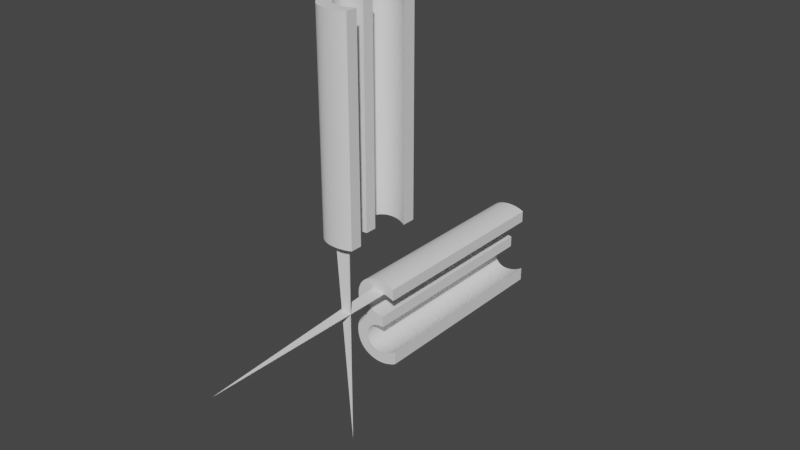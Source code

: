 # Source: stage3.blend  (saved by Blender 3.3.6; exported with 4.5.12 LTS)
import bpy
from mathutils import Matrix  # noqa: F401  (used for matrix-valued properties, if any)

bpy.ops.wm.read_factory_settings(use_empty=True)
scene = bpy.context.scene
scene.name = 'Scene'

# ---- collections
col_collection = bpy.data.collections.new('Collection'); scene.collection.children.link(col_collection)

# ---- materials (node trees are filled in below, after node groups)
mat_mud = bpy.data.materials.new('Mud')
mat_mud.alpha_threshold = 0.0
mat_mud.use_transparent_shadow = False
mat_mud.roughness = 0.5
mat_mud.line_color = (0.0, 0.0, 0.0, 1.0)
mat_dark_mud = bpy.data.materials.new('Dark Mud')
mat_dark_mud.use_transparent_shadow = False
mat_stone = bpy.data.materials.new('Stone')
mat_stone.use_transparent_shadow = False

# ---- material node trees
mat_mud.use_nodes = True; mat_mud.node_tree.nodes.clear()
_N = mat_mud.node_tree.nodes; _L = mat_mud.node_tree.links
n0 = _N.new('ShaderNodeOutputMaterial'); n0.name = 'Material Output'; n0.location = (300, 300)
n1 = _N.new('ShaderNodeBsdfPrincipled'); n1.name = 'Principled BSDF'; n1.location = (10, 300)
n1.distribution = 'GGX'
n1.subsurface_method = 'RANDOM_WALK_SKIN'
n1.inputs[0].default_value = (0.2957, 0.141, 0.03318, 1.0)
n1.inputs[3].default_value = 1.45
n1.inputs[27].default_value = (0.0, 0.0, 0.0, 1.0)
n1.inputs[28].default_value = 1.0
_L.new(n1.outputs[0], n0.inputs[0])
n0.is_active_output = True
mat_dark_mud.use_nodes = True; mat_dark_mud.node_tree.nodes.clear()
_N = mat_dark_mud.node_tree.nodes; _L = mat_dark_mud.node_tree.links
n0 = _N.new('ShaderNodeBsdfPrincipled'); n0.name = 'Principled BSDF'; n0.location = (10, 300)
n0.distribution = 'GGX'
n0.subsurface_method = 'RANDOM_WALK_SKIN'
n0.inputs[0].default_value = (0.1107, 0.05845, 0.008768, 1.0)
n0.inputs[3].default_value = 1.45
n0.inputs[27].default_value = (0.0, 0.0, 0.0, 1.0)
n0.inputs[28].default_value = 1.0
n1 = _N.new('ShaderNodeOutputMaterial'); n1.name = 'Material Output'; n1.location = (300, 300)
_L.new(n0.outputs[0], n1.inputs[0])
n1.is_active_output = True
mat_stone.use_nodes = True; mat_stone.node_tree.nodes.clear()
_N = mat_stone.node_tree.nodes; _L = mat_stone.node_tree.links
n0 = _N.new('ShaderNodeBsdfPrincipled'); n0.name = 'Principled BSDF'; n0.location = (10, 300)
n0.distribution = 'GGX'
n0.subsurface_method = 'RANDOM_WALK_SKIN'
n0.inputs[0].default_value = (0.1473, 0.1473, 0.1473, 1.0)
n0.inputs[3].default_value = 1.45
n0.inputs[27].default_value = (0.0, 0.0, 0.0, 1.0)
n0.inputs[28].default_value = 1.0
n1 = _N.new('ShaderNodeOutputMaterial'); n1.name = 'Material Output'; n1.location = (300, 300)
_L.new(n0.outputs[0], n1.inputs[0])
n1.is_active_output = True

# ---- world
world_world = bpy.data.worlds.new('World'); scene.world = world_world
world_world.use_nodes = True; world_world.node_tree.nodes.clear()
_N = world_world.node_tree.nodes; _L = world_world.node_tree.links
n0 = _N.new('ShaderNodeOutputWorld'); n0.name = 'World Output'; n0.location = (300, 300)
n1 = _N.new('ShaderNodeBackground'); n1.name = 'Background'; n1.location = (10, 300)
n1.inputs[0].default_value = (0.05088, 0.05088, 0.05088, 1.0)
_L.new(n1.outputs[0], n0.inputs[0])
n0.is_active_output = True
world_world.color = (0.05088, 0.05088, 0.05088)
world_world.use_sun_shadow = False
world_world.sun_shadow_jitter_overblur = 0.0

# ---- meshes
me_cube = bpy.data.meshes.new('Cube')
me_cube.from_pydata([(1.0, 1.0, 1.0), (0.9992, 0.999, -0.9999), (1.0, -1.0, 1.0), (1.002, -1.003, -1.002), (-1.0, 1.0, 1.0), (-1.0, 0.9997, -0.9999), (-1.0, -1.0, 1.0), (-0.9982, -0.9969, -1.0), (-0.9951, 0.008608, -1.0), (-0.00611, 0.9906, -0.9968), (0.0005188, -0.999, -1.0), (1.021, -0.001502, -1.062), (-0.02936, -0.03429, -0.991), (-0.987, -0.4778, -1.0), (-0.5019, 0.9935, -0.9905), (0.4999, -1.0, -1.0), (1.0, 0.4978, -1.002), (-0.9904, 0.5001, -0.9882), (0.4964, 0.9956, -0.9994), (-0.4972, -0.9954, -1.0), (0.9372, -0.4995, -1.031), (0.0005197, -0.498, -0.9876), (-0.1053, 0.3745, -0.9181), (-0.4925, 0.01502, -0.9871), (0.4871, -0.01413, -0.9935), (0.4768, 0.4721, -0.9571), (-0.5069, 0.4929, -0.9445), (-0.4517, -0.4176, -0.9941), (0.4949, -0.5012, -1.005), (-0.9944, -0.7405, -1.0), (-0.7506, 1.001, -1.001), (0.7499, -1.0, -1.0), (0.9987, 0.7484, -0.9998), (-1.021, 0.253, -1.033), (0.2442, 0.9852, -0.9938), (-0.2485, -0.9755, -1.005), (0.9972, -0.2523, -1.051), (0.007717, -0.7512, -1.086), (-0.122, 0.1032, -0.964), (-0.7388, 0.01844, -1.046), (0.2211, -0.03391, -0.9891), (-0.9874, -0.2284, -1.0), (-0.2539, 0.989, -0.9961), (0.2501, -0.9998, -1.0), (1.048, 0.2485, -1.028), (-0.996, 0.7499, -0.9953), (0.7482, 0.9979, -0.9997), (-0.7465, -1.02, -1.029), (1.02, -0.7539, -1.057), (-0.005246, -0.2544, -1.016), (-0.02627, 0.7184, -1.01), (-0.2582, -0.006994, -0.9977), (0.7454, -0.00405, -1.031), (0.4749, 0.2201, -0.9824), (0.4897, 0.7376, -0.9982), (0.1605, 0.3916, -0.9305), (0.7428, 0.4936, -1.037), (-0.5046, 0.2459, -0.9788), (-0.5047, 0.7476, -0.9721), (-0.7472, 0.5, -1.017), (-0.2791, 0.4661, -0.9419), (-0.4848, -0.7302, -1.034), (-0.4525, -0.1704, -1.005), (-0.6952, -0.4076, -1.032), (-0.2397, -0.4824, -0.982), (0.5034, -0.7514, -1.052), (0.4003, -0.3405, -0.9751), (0.2487, -0.5012, -0.9998), (0.7224, -0.4992, -1.023), (0.7391, -0.2522, -1.015), (0.2409, -0.2588, -0.9958), (0.2525, -0.7519, -1.054), (-0.2424, -0.2353, -0.9856), (-0.6984, -0.1622, -1.012), (-0.7379, -0.7282, -1.035), (-0.2631, 0.7372, -0.9832), (-0.7504, 0.7473, -1.018), (-0.7469, 0.2549, -1.046), (0.7467, 0.7474, -1.063), (0.2264, 0.7212, -1.003), (0.1457, 0.1245, -0.9681), (0.7427, 0.2446, -1.035), (-0.2796, 0.2153, -0.9896), (-0.2475, -0.7426, -1.096), (0.7495, -0.7533, -1.075), (-0.9998, -0.9997, 5.389e-06), (1.0, -1.0, 1.222e-05), (-8.115e-06, -1.0, 1.0), (0.8749, -1.0, -1.0), (-0.124, -0.9995, -1.001), (0.3749, -0.9796, -1.0), (-0.6212, -1.002, -1.007), (0.6249, -1.0, -1.0), (-0.3731, -1.0, -1.003), (0.1252, -1.016, -1.0), (-0.8729, -1.006, -1.015), (-1.0, -0.9999, 0.5), (0.9999, -1.0, -0.5), (-0.5, -1.0, 1.0), (0.9383, -1.001, -1.001), (-0.06179, -0.9987, -1.0), (0.4374, -1.0, -1.0), (-0.5593, -0.9964, -1.002), (0.6874, -1.0, -1.0), (-0.3109, -1.002, -1.005), (0.1876, -0.9996, -1.0), (-0.8104, -1.024, -1.042), (-0.9992, -0.9986, -0.5), (1.0, -1.0, 0.5), (0.5, -1.0, 1.0), (0.8124, -1.0, -1.0), (-0.1862, -1.002, -1.003), (0.3125, -0.9999, -1.0), (-0.6834, -1.011, -1.015), (0.5624, -1.0, -1.0), (-0.4351, -0.9969, -1.001), (0.06286, -0.9992, -1.0), (-0.9354, -0.9975, -1.002), (-0.8755, 0.9994, -0.9999), (0.9998, 0.9997, 4.042e-05), (-1.0, 0.9999, 2.623e-05), (-3.818e-05, 1.0, 1.0), (0.1188, 0.9838, -0.9901), (-0.3774, 0.9855, -0.9881), (0.6224, 0.9969, -0.9995), (-0.6239, 1.019, -1.02), (0.3702, 0.994, -0.9986), (-0.1302, 0.9938, -0.9989), (0.8738, 0.9986, -0.9998)], [], [(0, 121, 4, 6, 98, 87, 109, 2), (3, 97, 86, 108, 2, 109, 87, 98, 6, 96, 85, 107, 7, 117, 95, 106, 47, 113, 91, 102, 19, 115, 93, 104, 35, 111, 89, 100, 10, 116, 94, 105, 43, 112, 90, 101, 15, 114, 92, 103, 31, 110, 88, 99), (7, 107, 85, 96, 6, 4, 120, 5, 45, 17, 33, 8, 41, 13, 29), (84, 48, 3, 99, 88, 110, 31), (1, 119, 0, 2, 108, 86, 97, 3, 48, 20, 36, 11, 44, 16, 32), (5, 120, 4, 121, 0, 119, 1, 128, 46, 124, 18, 126, 34, 122, 9, 127, 42, 123, 14, 125, 30, 118), (83, 37, 10, 100, 89, 111, 35), (82, 38, 12, 51), (81, 44, 11, 52), (80, 53, 24, 40), (79, 54, 25, 55), (78, 32, 16, 56), (77, 57, 23, 39), (76, 58, 26, 59), (75, 50, 22, 60), (74, 61, 19, 102, 91, 113, 47), (73, 62, 27, 63), (72, 49, 21, 64), (71, 65, 15, 101, 90, 112, 43), (70, 66, 28, 67), (69, 36, 20, 68), (66, 69, 68, 28), (24, 52, 69, 66), (52, 11, 36, 69), (49, 70, 67, 21), (12, 40, 70, 49), (40, 24, 66, 70), (37, 71, 43, 105, 94, 116, 10), (21, 67, 71, 37), (67, 28, 65, 71), (62, 72, 64, 27), (23, 51, 72, 62), (51, 12, 49, 72), (41, 73, 63, 13), (8, 39, 73, 41), (39, 23, 62, 73), (29, 74, 47, 106, 95, 117, 7), (13, 63, 74, 29), (63, 27, 61, 74), (58, 75, 60, 26), (14, 123, 42, 75, 58), (42, 127, 9, 50, 75), (45, 76, 59, 17), (5, 118, 30, 76, 45), (30, 125, 14, 58, 76), (33, 77, 39, 8), (17, 59, 77, 33), (59, 26, 57, 77), (54, 78, 56, 25), (18, 124, 46, 78, 54), (46, 128, 1, 32, 78), (50, 79, 55, 22), (9, 122, 34, 79, 50), (34, 126, 18, 54, 79), (38, 80, 40, 12), (22, 55, 80, 38), (55, 25, 53, 80), (53, 81, 52, 24), (25, 56, 81, 53), (56, 16, 44, 81), (57, 82, 51, 23), (26, 60, 82, 57), (60, 22, 38, 82), (61, 83, 35, 104, 93, 115, 19), (27, 64, 83, 61), (64, 21, 37, 83), (65, 84, 31, 103, 92, 114, 15), (28, 68, 84, 65), (68, 20, 48, 84)])
me_cube.polygons.foreach_set('material_index', [0, 0, 0, 0, 0, 0, 1, 1, 0, 0, 1, 0, 0, 0, 1, 1, 1, 0, 0, 1, 0, 1, 0, 1, 0, 1, 0, 1, 0, 1, 0, 0, 1, 1, 0, 0, 0, 0, 1, 0, 1, 1, 1, 0, 1, 1, 0, 1, 0, 1, 0, 0, 1, 0, 0, 0, 0, 1, 1, 0, 0, 0, 0, 0, 1, 0, 0, 0, 1])
_uv = me_cube.uv_layers.new(name='UVMap')
_uv.uv.foreach_set('vector', [0.625, 0.5, 0.75, 0.5, 0.875, 0.5, 0.875, 0.75, 0.8125, 0.75, 0.75, 0.75, 0.6875, 0.75, 0.625, 0.75, 0.375, 0.75, 0.4375, 0.75, 0.5, 0.75, 0.5625, 0.75, 0.625, 0.75, 0.625, 0.8125, 0.625, 0.875, 0.625, 0.9375, 0.625, 1.0, 0.5625, 1.0, 0.5, 1.0, 0.4375, 1.0, 0.375, 1.0, 0.375, 0.9922, 0.375, 0.9844, 0.375, 0.9766, 0.375, 0.9688, 0.375, 0.9609, 0.375, 0.9531, 0.375, 0.9453, 0.375, 0.9375, 0.375, 0.9297, 0.375, 0.9219, 0.375, 0.9141, 0.375, 0.9062, 0.375, 0.8984, 0.375, 0.8906, 0.375, 0.8828, 0.375, 0.875, 0.375, 0.8672, 0.375, 0.8594, 0.375, 0.8516, 0.375, 0.8438, 0.375, 0.8359, 0.375, 0.8281, 0.375, 0.8203, 0.375, 0.8125, 0.375, 0.8047, 0.375, 0.7969, 0.375, 0.7891, 0.375, 0.7812, 0.375, 0.7734, 0.375, 0.7656, 0.375, 0.7578, 0.375, 0.0, 0.4375, 0.0, 0.5, 0.0, 0.5625, 0.0, 0.625, 0.0, 0.625, 0.25, 0.5, 0.25, 0.375, 0.25, 0.375, 0.2188, 0.375, 0.1875, 0.375, 0.1562, 0.375, 0.125, 0.375, 0.09375, 0.375, 0.0625, 0.375, 0.03125, 0.3438, 0.7188, 0.375, 0.7188, 0.375, 0.75, 0.3672, 0.75, 0.3594, 0.75, 0.3516, 0.75, 0.3438, 0.75, 0.375, 0.5, 0.5, 0.5, 0.625, 0.5, 0.625, 0.75, 0.5625, 0.75, 0.5, 0.75, 0.4375, 0.75, 0.375, 0.75, 0.375, 0.7188, 0.375, 0.6875, 0.375, 0.6562, 0.375, 0.625, 0.375, 0.5938, 0.375, 0.5625, 0.375, 0.5312, 0.375, 0.25, 0.5, 0.25, 0.625, 0.25, 0.625, 0.375, 0.625, 0.5, 0.5, 0.5, 0.375, 0.5, 0.375, 0.4844, 0.375, 0.4688, 0.375, 0.4531, 0.375, 0.4375, 0.375, 0.4219, 0.375, 0.4062, 0.375, 0.3906, 0.375, 0.375, 0.375, 0.3594, 0.375, 0.3438, 0.375, 0.3281, 0.375, 0.3125, 0.375, 0.2969, 0.375, 0.2812, 0.375, 0.2656, 0.2188, 0.7188, 0.25, 0.7188, 0.25, 0.75, 0.2422, 0.75, 0.2344, 0.75, 0.2266, 0.75, 0.2188, 0.75, 0.2188, 0.5938, 0.25, 0.5938, 0.25, 0.625, 0.2188, 0.625, 0.3438, 0.5938, 0.375, 0.5938, 0.375, 0.625, 0.3438, 0.625, 0.2812, 0.5938, 0.3125, 0.5938, 0.3125, 0.625, 0.2812, 0.625, 0.2812, 0.5312, 0.3125, 0.5312, 0.3125, 0.5625, 0.2812, 0.5625, 0.3438, 0.5312, 0.375, 0.5312, 0.375, 0.5625, 0.3438, 0.5625, 0.1562, 0.5938, 0.1875, 0.5938, 0.1875, 0.625, 0.1562, 0.625, 0.1562, 0.5312, 0.1875, 0.5312, 0.1875, 0.5625, 0.1562, 0.5625, 0.2188, 0.5312, 0.25, 0.5312, 0.25, 0.5625, 0.2188, 0.5625, 0.1562, 0.7188, 0.1875, 0.7188, 0.1875, 0.75, 0.1797, 0.75, 0.1719, 0.75, 0.1641, 0.75, 0.1562, 0.75, 0.1562, 0.6562, 0.1875, 0.6562, 0.1875, 0.6875, 0.1562, 0.6875, 0.2188, 0.6562, 0.25, 0.6562, 0.25, 0.6875, 0.2188, 0.6875, 0.2812, 0.7188, 0.3125, 0.7188, 0.3125, 0.75, 0.3047, 0.75, 0.2969, 0.75, 0.2891, 0.75, 0.2812, 0.75, 0.2812, 0.6562, 0.3125, 0.6562, 0.3125, 0.6875, 0.2812, 0.6875, 0.3438, 0.6562, 0.375, 0.6562, 0.375, 0.6875, 0.3438, 0.6875, 0.3125, 0.6562, 0.3438, 0.6562, 0.3438, 0.6875, 0.3125, 0.6875, 0.3125, 0.625, 0.3438, 0.625, 0.3438, 0.6562, 0.3125, 0.6562, 0.3438, 0.625, 0.375, 0.625, 0.375, 0.6562, 0.3438, 0.6562, 0.25, 0.6562, 0.2812, 0.6562, 0.2812, 0.6875, 0.25, 0.6875, 0.25, 0.625, 0.2812, 0.625, 0.2812, 0.6562, 0.25, 0.6562, 0.2812, 0.625, 0.3125, 0.625, 0.3125, 0.6562, 0.2812, 0.6562, 0.25, 0.7188, 0.2812, 0.7188, 0.2812, 0.75, 0.2734, 0.75, 0.2656, 0.75, 0.2578, 0.75, 0.25, 0.75, 0.25, 0.6875, 0.2812, 0.6875, 0.2812, 0.7188, 0.25, 0.7188, 0.2812, 0.6875, 0.3125, 0.6875, 0.3125, 0.7188, 0.2812, 0.7188, 0.1875, 0.6562, 0.2188, 0.6562, 0.2188, 0.6875, 0.1875, 0.6875, 0.1875, 0.625, 0.2188, 0.625, 0.2188, 0.6562, 0.1875, 0.6562, 0.2188, 0.625, 0.25, 0.625, 0.25, 0.6562, 0.2188, 0.6562, 0.125, 0.6562, 0.1562, 0.6562, 0.1562, 0.6875, 0.125, 0.6875, 0.125, 0.625, 0.1562, 0.625, 0.1562, 0.6562, 0.125, 0.6562, 0.1562, 0.625, 0.1875, 0.625, 0.1875, 0.6562, 0.1562, 0.6562, 0.125, 0.7188, 0.1562, 0.7188, 0.1562, 0.75, 0.1484, 0.75, 0.1406, 0.75, 0.1328, 0.75, 0.125, 0.75, 0.125, 0.6875, 0.1562, 0.6875, 0.1562, 0.7188, 0.125, 0.7188, 0.1562, 0.6875, 0.1875, 0.6875, 0.1875, 0.7188, 0.1562, 0.7188, 0.1875, 0.5312, 0.2188, 0.5312, 0.2188, 0.5625, 0.1875, 0.5625, 0.1875, 0.5, 0.2031, 0.5, 0.2188, 0.5, 0.2188, 0.5312, 0.1875, 0.5312, 0.2188, 0.5, 0.2344, 0.5, 0.25, 0.5, 0.25, 0.5312, 0.2188, 0.5312, 0.125, 0.5312, 0.1562, 0.5312, 0.1562, 0.5625, 0.125, 0.5625, 0.125, 0.5, 0.1406, 0.5, 0.1562, 0.5, 0.1562, 0.5312, 0.125, 0.5312, 0.1562, 0.5, 0.1719, 0.5, 0.1875, 0.5, 0.1875, 0.5312, 0.1562, 0.5312, 0.125, 0.5938, 0.1562, 0.5938, 0.1562, 0.625, 0.125, 0.625, 0.125, 0.5625, 0.1562, 0.5625, 0.1562, 0.5938, 0.125, 0.5938, 0.1562, 0.5625, 0.1875, 0.5625, 0.1875, 0.5938, 0.1562, 0.5938, 0.3125, 0.5312, 0.3438, 0.5312, 0.3438, 0.5625, 0.3125, 0.5625, 0.3125, 0.5, 0.3281, 0.5, 0.3438, 0.5, 0.3438, 0.5312, 0.3125, 0.5312, 0.3438, 0.5, 0.3594, 0.5, 0.375, 0.5, 0.375, 0.5312, 0.3438, 0.5312, 0.25, 0.5312, 0.2812, 0.5312, 0.2812, 0.5625, 0.25, 0.5625, 0.25, 0.5, 0.2656, 0.5, 0.2812, 0.5, 0.2812, 0.5312, 0.25, 0.5312, 0.2812, 0.5, 0.2969, 0.5, 0.3125, 0.5, 0.3125, 0.5312, 0.2812, 0.5312, 0.25, 0.5938, 0.2812, 0.5938, 0.2812, 0.625, 0.25, 0.625, 0.25, 0.5625, 0.2812, 0.5625, 0.2812, 0.5938, 0.25, 0.5938, 0.2812, 0.5625, 0.3125, 0.5625, 0.3125, 0.5938, 0.2812, 0.5938, 0.3125, 0.5938, 0.3438, 0.5938, 0.3438, 0.625, 0.3125, 0.625, 0.3125, 0.5625, 0.3438, 0.5625, 0.3438, 0.5938, 0.3125, 0.5938, 0.3438, 0.5625, 0.375, 0.5625, 0.375, 0.5938, 0.3438, 0.5938, 0.1875, 0.5938, 0.2188, 0.5938, 0.2188, 0.625, 0.1875, 0.625, 0.1875, 0.5625, 0.2188, 0.5625, 0.2188, 0.5938, 0.1875, 0.5938, 0.2188, 0.5625, 0.25, 0.5625, 0.25, 0.5938, 0.2188, 0.5938, 0.1875, 0.7188, 0.2188, 0.7188, 0.2188, 0.75, 0.2109, 0.75, 0.2031, 0.75, 0.1953, 0.75, 0.1875, 0.75, 0.1875, 0.6875, 0.2188, 0.6875, 0.2188, 0.7188, 0.1875, 0.7188, 0.2188, 0.6875, 0.25, 0.6875, 0.25, 0.7188, 0.2188, 0.7188, 0.3125, 0.7188, 0.3438, 0.7188, 0.3438, 0.75, 0.3359, 0.75, 0.3281, 0.75, 0.3203, 0.75, 0.3125, 0.75, 0.3125, 0.6875, 0.3438, 0.6875, 0.3438, 0.7188, 0.3125, 0.7188, 0.3438, 0.6875, 0.375, 0.6875, 0.375, 0.7188, 0.3438, 0.7188])
me_cube.materials.append(mat_mud)
me_cube.materials.append(mat_dark_mud)
me_cube.materials.append(mat_stone)
me_cube.use_mirror_vertex_groups = False
me_cube.update()
me_text = bpy.data.meshes.new('Text')
me_text.from_pydata([(0.081, 0.569, 0.0), (0.09245, 0.574, 0.0), (0.1033, 0.5784, 0.0), (0.1138, 0.5824, 0.0), (0.1237, 0.5859, 0.0), (0.1334, 0.5888, 0.0), (0.1428, 0.5914, 0.0), (0.1519, 0.5935, 0.0), (0.1609, 0.5951, 0.0), (0.1699, 0.5964, 0.0), (0.1788, 0.5973, 0.0), (0.1878, 0.5978, 0.0), (0.197, 0.598, 0.0), (0.2144, 0.5972, 0.0), (0.2307, 0.5948, 0.0), (0.2458, 0.5909, 0.0), (0.2596, 0.5856, 0.0), (0.272, 0.5788, 0.0), (0.283, 0.5706, 0.0), (0.2925, 0.5612, 0.0), (0.3004, 0.5504, 0.0), (0.3067, 0.5385, 0.0), (0.3113, 0.5254, 0.0), (0.3141, 0.5112, 0.0), (0.315, 0.496, 0.0), (0.3141, 0.481, 0.0), (0.3113, 0.4671, 0.0), (0.3066, 0.4544, 0.0), (0.3, 0.4428, 0.0), (0.2916, 0.4324, 0.0), (0.2813, 0.4233, 0.0), (0.2691, 0.4154, 0.0), (0.255, 0.4089, 0.0), (0.2391, 0.4038, 0.0), (0.2213, 0.4, 0.0), (0.2016, 0.3978, 0.0), (0.18, 0.397, 0.0), (0.18, 0.307, 0.0), (0.2032, 0.3071, 0.0), (0.2245, 0.3049, 0.0), (0.2437, 0.3007, 0.0), (0.261, 0.2946, 0.0), (0.2762, 0.2866, 0.0), (0.2894, 0.277, 0.0), (0.3006, 0.2659, 0.0), (0.3097, 0.2534, 0.0), (0.3168, 0.2398, 0.0), (0.3219, 0.2251, 0.0), (0.325, 0.2094, 0.0), (0.326, 0.193, 0.0), (0.3251, 0.177, 0.0), (0.3225, 0.162, 0.0), (0.3182, 0.1481, 0.0), (0.3124, 0.1354, 0.0), (0.305, 0.1239, 0.0), (0.2961, 0.1138, 0.0), (0.2859, 0.1049, 0.0), (0.2743, 0.09759, 0.0), (0.2615, 0.09175, 0.0), (0.2474, 0.08749, 0.0), (0.2322, 0.08488, 0.0), (0.216, 0.084, 0.0), (0.2035, 0.08435, 0.0), (0.191, 0.08542, 0.0), (0.1785, 0.0872, 0.0), (0.1659, 0.0897, 0.0), (0.1534, 0.09293, 0.0), (0.1407, 0.09688, 0.0), (0.1281, 0.1016, 0.0), (0.1154, 0.107, 0.0), (0.1027, 0.1131, 0.0), (0.08984, 0.12, 0.0), (0.07696, 0.1276, 0.0), (0.064, 0.136, 0.0), (0.064, 0.03, 0.0), (0.07625, 0.02398, 0.0), (0.08849, 0.01843, 0.0), (0.1007, 0.01336, 0.0), (0.1129, 0.008778, 0.0), (0.1251, 0.004696, 0.0), (0.1373, 0.001125, 0.0), (0.1494, -0.001925, 0.0), (0.1614, -0.004444, 0.0), (0.1734, -0.006422, 0.0), (0.1853, -0.007847, 0.0), (0.1972, -0.00871, 0.0), (0.209, -0.009, 0.0), (0.2397, -0.007257, 0.0), (0.2687, -0.002139, 0.0), (0.2957, 0.006188, 0.0), (0.3207, 0.01756, 0.0), (0.3435, 0.0318, 0.0), (0.3638, 0.04875, 0.0), (0.3814, 0.06824, 0.0), (0.3963, 0.09011, 0.0), (0.4081, 0.1142, 0.0), (0.4168, 0.1403, 0.0), (0.4222, 0.1683, 0.0), (0.424, 0.198, 0.0), (0.4234, 0.2155, 0.0), (0.4215, 0.2328, 0.0), (0.4183, 0.2499, 0.0), (0.4137, 0.2664, 0.0), (0.4078, 0.2823, 0.0), (0.4005, 0.2974, 0.0), (0.3918, 0.3114, 0.0), (0.3816, 0.3242, 0.0), (0.37, 0.3357, 0.0), (0.3569, 0.3456, 0.0), (0.3422, 0.3537, 0.0), (0.326, 0.36, 0.0), (0.3407, 0.3687, 0.0), (0.354, 0.3779, 0.0), (0.3658, 0.3876, 0.0), (0.3761, 0.3979, 0.0), (0.3851, 0.4089, 0.0), (0.3928, 0.4208, 0.0), (0.3991, 0.4335, 0.0), (0.4042, 0.4471, 0.0), (0.4081, 0.4618, 0.0), (0.4109, 0.4776, 0.0), (0.4125, 0.4947, 0.0), (0.413, 0.513, 0.0), (0.4114, 0.5392, 0.0), (0.4066, 0.5637, 0.0), (0.3988, 0.5864, 0.0), (0.388, 0.6071, 0.0), (0.3745, 0.6259, 0.0), (0.3583, 0.6425, 0.0), (0.3395, 0.6569, 0.0), (0.3183, 0.6689, 0.0), (0.2949, 0.6784, 0.0), (0.2693, 0.6853, 0.0), (0.2416, 0.6896, 0.0), (0.212, 0.691, 0.0), (0.1995, 0.6908, 0.0), (0.1874, 0.6902, 0.0), (0.1758, 0.6893, 0.0), (0.1645, 0.6879, 0.0), (0.1535, 0.6862, 0.0), (0.1428, 0.684, 0.0), (0.1322, 0.6814, 0.0), (0.1219, 0.6784, 0.0), (0.1116, 0.675, 0.0), (0.1014, 0.6711, 0.0), (0.09122, 0.6668, 0.0), (0.081, 0.662, 0.0)], [], [(135, 133, 134), (136, 133, 135), (137, 133, 136), (137, 132, 133), (138, 132, 137), (139, 132, 138), (140, 132, 139), (140, 131, 132), (141, 131, 140), (142, 131, 141), (143, 131, 142), (143, 130, 131), (144, 130, 143), (145, 130, 144), (145, 129, 130), (146, 129, 145), (0, 1, 146), (1, 2, 146), (2, 3, 146), (3, 4, 146), (4, 129, 146), (4, 5, 129), (5, 6, 129), (6, 128, 129), (6, 7, 128), (7, 8, 128), (8, 127, 128), (8, 9, 127), (9, 10, 127), (10, 11, 127), (11, 126, 127), (11, 12, 126), (12, 13, 126), (13, 125, 126), (14, 125, 13), (15, 125, 14), (16, 125, 15), (16, 124, 125), (17, 124, 16), (18, 124, 17), (19, 124, 18), (19, 123, 124), (20, 123, 19), (21, 123, 20), (21, 122, 123), (22, 122, 21), (23, 122, 22), (23, 121, 122), (24, 121, 23), (25, 121, 24), (25, 120, 121), (26, 120, 25), (26, 119, 120), (27, 119, 26), (27, 118, 119), (28, 118, 27), (28, 117, 118), (29, 117, 28), (29, 116, 117), (30, 116, 29), (31, 116, 30), (31, 115, 116), (32, 115, 31), (32, 114, 115), (33, 114, 32), (34, 114, 33), (35, 114, 34), (35, 113, 114), (36, 113, 35), (37, 113, 36), (37, 112, 113), (37, 111, 112), (37, 110, 111), (37, 109, 110), (37, 108, 109), (37, 107, 108), (37, 106, 107), (37, 105, 106), (37, 38, 105), (38, 104, 105), (39, 104, 38), (40, 104, 39), (41, 104, 40), (41, 103, 104), (42, 103, 41), (43, 103, 42), (43, 102, 103), (44, 102, 43), (44, 101, 102), (45, 101, 44), (46, 101, 45), (46, 100, 101), (47, 100, 46), (47, 99, 100), (48, 99, 47), (48, 98, 99), (49, 98, 48), (49, 97, 98), (50, 97, 49), (51, 97, 50), (51, 96, 97), (52, 96, 51), (53, 96, 52), (53, 95, 96), (74, 72, 73), (54, 95, 53), (74, 71, 72), (55, 95, 54), (74, 70, 71), (55, 94, 95), (56, 94, 55), (74, 69, 70), (74, 68, 69), (57, 94, 56), (74, 67, 68), (58, 94, 57), (74, 66, 67), (74, 65, 66), (59, 94, 58), (59, 93, 94), (74, 64, 65), (60, 93, 59), (74, 63, 64), (74, 62, 63), (61, 93, 60), (74, 61, 62), (74, 93, 61), (74, 92, 93), (74, 91, 92), (74, 90, 91), (75, 90, 74), (76, 90, 75), (77, 90, 76), (77, 89, 90), (78, 89, 77), (79, 89, 78), (79, 88, 89), (80, 88, 79), (81, 88, 80), (82, 88, 81), (82, 87, 88), (83, 87, 82), (84, 87, 83), (84, 86, 87), (85, 86, 84)])
_uv = me_text.uv_layers.new(name='UVMap')
_uv.uv.foreach_set('vector', [0.9247, 0.0, 0.911, 0.0, 0.9178, 0.0, 0.9315, 0.0, 0.911, 0.0, 0.9247, 0.0, 0.9384, 0.0, 0.911, 0.0, 0.9315, 0.0, 0.9384, 0.0, 0.9041, 0.0, 0.911, 0.0, 0.9452, 0.0, 0.9041, 0.0, 0.9384, 0.0, 0.9521, 0.0, 0.9041, 0.0, 0.9452, 0.0, 0.9589, 0.0, 0.9041, 0.0, 0.9521, 0.0, 0.9589, 0.0, 0.8973, 0.0, 0.9041, 0.0, 0.9658, 0.0, 0.8973, 0.0, 0.9589, 0.0, 0.9726, 0.0, 0.8973, 0.0, 0.9658, 0.0, 0.9795, 0.0, 0.8973, 0.0, 0.9726, 0.0, 0.9795, 0.0, 0.8904, 0.0, 0.8973, 0.0, 0.9863, 0.0, 0.8904, 0.0, 0.9795, 0.0, 0.9932, 0.0, 0.8904, 0.0, 0.9863, 0.0, 0.9932, 0.0, 0.8836, 0.0, 0.8904, 0.0, 1.0, 0.0, 0.8836, 0.0, 0.9932, 0.0, 0.0, 0.0, 0.006849, 0.0, 1.0, 0.0, 0.006849, 0.0, 0.0137, 0.0, 1.0, 0.0, 0.0137, 0.0, 0.02055, 0.0, 1.0, 0.0, 0.02055, 0.0, 0.0274, 0.0, 1.0, 0.0, 0.0274, 0.0, 0.8836, 0.0, 1.0, 0.0, 0.0274, 0.0, 0.03425, 0.0, 0.8836, 0.0, 0.03425, 0.0, 0.0411, 0.0, 0.8836, 0.0, 0.0411, 0.0, 0.8767, 0.0, 0.8836, 0.0, 0.0411, 0.0, 0.04795, 0.0, 0.8767, 0.0, 0.04795, 0.0, 0.05479, 0.0, 0.8767, 0.0, 0.05479, 0.0, 0.8699, 0.0, 0.8767, 0.0, 0.05479, 0.0, 0.06164, 0.0, 0.8699, 0.0, 0.06164, 0.0, 0.06849, 0.0, 0.8699, 0.0, 0.06849, 0.0, 0.07534, 0.0, 0.8699, 0.0, 0.07534, 0.0, 0.863, 0.0, 0.8699, 0.0, 0.07534, 0.0, 0.08219, 0.0, 0.863, 0.0, 0.08219, 0.0, 0.08904, 0.0, 0.863, 0.0, 0.08904, 0.0, 0.8562, 0.0, 0.863, 0.0, 0.09589, 0.0, 0.8562, 0.0, 0.08904, 0.0, 0.1027, 0.0, 0.8562, 0.0, 0.09589, 0.0, 0.1096, 0.0, 0.8562, 0.0, 0.1027, 0.0, 0.1096, 0.0, 0.8493, 0.0, 0.8562, 0.0, 0.1164, 0.0, 0.8493, 0.0, 0.1096, 0.0, 0.1233, 0.0, 0.8493, 0.0, 0.1164, 0.0, 0.1301, 0.0, 0.8493, 0.0, 0.1233, 0.0, 0.1301, 0.0, 0.8425, 0.0, 0.8493, 0.0, 0.137, 0.0, 0.8425, 0.0, 0.1301, 0.0, 0.1438, 0.0, 0.8425, 0.0, 0.137, 0.0, 0.1438, 0.0, 0.8356, 0.0, 0.8425, 0.0, 0.1507, 0.0, 0.8356, 0.0, 0.1438, 0.0, 0.1575, 0.0, 0.8356, 0.0, 0.1507, 0.0, 0.1575, 0.0, 0.8288, 0.0, 0.8356, 0.0, 0.1644, 0.0, 0.8288, 0.0, 0.1575, 0.0, 0.1712, 0.0, 0.8288, 0.0, 0.1644, 0.0, 0.1712, 0.0, 0.8219, 0.0, 0.8288, 0.0, 0.1781, 0.0, 0.8219, 0.0, 0.1712, 0.0, 0.1781, 0.0, 0.8151, 0.0, 0.8219, 0.0, 0.1849, 0.0, 0.8151, 0.0, 0.1781, 0.0, 0.1849, 0.0, 0.8082, 0.0, 0.8151, 0.0, 0.1918, 0.0, 0.8082, 0.0, 0.1849, 0.0, 0.1918, 0.0, 0.8014, 0.0, 0.8082, 0.0, 0.1986, 0.0, 0.8014, 0.0, 0.1918, 0.0, 0.1986, 0.0, 0.7945, 0.0, 0.8014, 0.0, 0.2055, 0.0, 0.7945, 0.0, 0.1986, 0.0, 0.2123, 0.0, 0.7945, 0.0, 0.2055, 0.0, 0.2123, 0.0, 0.7877, 0.0, 0.7945, 0.0, 0.2192, 0.0, 0.7877, 0.0, 0.2123, 0.0, 0.2192, 0.0, 0.7808, 0.0, 0.7877, 0.0, 0.226, 0.0, 0.7808, 0.0, 0.2192, 0.0, 0.2329, 0.0, 0.7808, 0.0, 0.226, 0.0, 0.2397, 0.0, 0.7808, 0.0, 0.2329, 0.0, 0.2397, 0.0, 0.774, 0.0, 0.7808, 0.0, 0.2466, 0.0, 0.774, 0.0, 0.2397, 0.0, 0.2534, 0.0, 0.774, 0.0, 0.2466, 0.0, 0.2534, 0.0, 0.7671, 0.0, 0.774, 0.0, 0.2534, 0.0, 0.7603, 0.0, 0.7671, 0.0, 0.2534, 0.0, 0.7534, 0.0, 0.7603, 0.0, 0.2534, 0.0, 0.7466, 0.0, 0.7534, 0.0, 0.2534, 0.0, 0.7397, 0.0, 0.7466, 0.0, 0.2534, 0.0, 0.7329, 0.0, 0.7397, 0.0, 0.2534, 0.0, 0.726, 0.0, 0.7329, 0.0, 0.2534, 0.0, 0.7192, 0.0, 0.726, 0.0, 0.2534, 0.0, 0.2603, 0.0, 0.7192, 0.0, 0.2603, 0.0, 0.7123, 0.0, 0.7192, 0.0, 0.2671, 0.0, 0.7123, 0.0, 0.2603, 0.0, 0.274, 0.0, 0.7123, 0.0, 0.2671, 0.0, 0.2808, 0.0, 0.7123, 0.0, 0.274, 0.0, 0.2808, 0.0, 0.7055, 0.0, 0.7123, 0.0, 0.2877, 0.0, 0.7055, 0.0, 0.2808, 0.0, 0.2945, 0.0, 0.7055, 0.0, 0.2877, 0.0, 0.2945, 0.0, 0.6986, 0.0, 0.7055, 0.0, 0.3014, 0.0, 0.6986, 0.0, 0.2945, 0.0, 0.3014, 0.0, 0.6918, 0.0, 0.6986, 0.0, 0.3082, 0.0, 0.6918, 0.0, 0.3014, 0.0, 0.3151, 0.0, 0.6918, 0.0, 0.3082, 0.0, 0.3151, 0.0, 0.6849, 0.0, 0.6918, 0.0, 0.3219, 0.0, 0.6849, 0.0, 0.3151, 0.0, 0.3219, 0.0, 0.6781, 0.0, 0.6849, 0.0, 0.3288, 0.0, 0.6781, 0.0, 0.3219, 0.0, 0.3288, 0.0, 0.6712, 0.0, 0.6781, 0.0, 0.3356, 0.0, 0.6712, 0.0, 0.3288, 0.0, 0.3356, 0.0, 0.6644, 0.0, 0.6712, 0.0, 0.3425, 0.0, 0.6644, 0.0, 0.3356, 0.0, 0.3493, 0.0, 0.6644, 0.0, 0.3425, 0.0, 0.3493, 0.0, 0.6575, 0.0, 0.6644, 0.0, 0.3562, 0.0, 0.6575, 0.0, 0.3493, 0.0, 0.363, 0.0, 0.6575, 0.0, 0.3562, 0.0, 0.363, 0.0, 0.6507, 0.0, 0.6575, 0.0, 0.5068, 0.0, 0.4932, 0.0, 0.5, 0.0, 0.3699, 0.0, 0.6507, 0.0, 0.363, 0.0, 0.5068, 0.0, 0.4863, 0.0, 0.4932, 0.0, 0.3767, 0.0, 0.6507, 0.0, 0.3699, 0.0, 0.5068, 0.0, 0.4795, 0.0, 0.4863, 0.0, 0.3767, 0.0, 0.6438, 0.0, 0.6507, 0.0, 0.3836, 0.0, 0.6438, 0.0, 0.3767, 0.0, 0.5068, 0.0, 0.4726, 0.0, 0.4795, 0.0, 0.5068, 0.0, 0.4658, 0.0, 0.4726, 0.0, 0.3904, 0.0, 0.6438, 0.0, 0.3836, 0.0, 0.5068, 0.0, 0.4589, 0.0, 0.4658, 0.0, 0.3973, 0.0, 0.6438, 0.0, 0.3904, 0.0, 0.5068, 0.0, 0.4521, 0.0, 0.4589, 0.0, 0.5068, 0.0, 0.4452, 0.0, 0.4521, 0.0, 0.4041, 0.0, 0.6438, 0.0, 0.3973, 0.0, 0.4041, 0.0, 0.637, 0.0, 0.6438, 0.0, 0.5068, 0.0, 0.4384, 0.0, 0.4452, 0.0, 0.411, 0.0, 0.637, 0.0, 0.4041, 0.0, 0.5068, 0.0, 0.4315, 0.0, 0.4384, 0.0, 0.5068, 0.0, 0.4247, 0.0, 0.4315, 0.0, 0.4178, 0.0, 0.637, 0.0, 0.411, 0.0, 0.5068, 0.0, 0.4178, 0.0, 0.4247, 0.0, 0.5068, 0.0, 0.637, 0.0, 0.4178, 0.0, 0.5068, 0.0, 0.6301, 0.0, 0.637, 0.0, 0.5068, 0.0, 0.6233, 0.0, 0.6301, 0.0, 0.5068, 0.0, 0.6164, 0.0, 0.6233, 0.0, 0.5137, 0.0, 0.6164, 0.0, 0.5068, 0.0, 0.5205, 0.0, 0.6164, 0.0, 0.5137, 0.0, 0.5274, 0.0, 0.6164, 0.0, 0.5205, 0.0, 0.5274, 0.0, 0.6096, 0.0, 0.6164, 0.0, 0.5342, 0.0, 0.6096, 0.0, 0.5274, 0.0, 0.5411, 0.0, 0.6096, 0.0, 0.5342, 0.0, 0.5411, 0.0, 0.6027, 0.0, 0.6096, 0.0, 0.5479, 0.0, 0.6027, 0.0, 0.5411, 0.0, 0.5548, 0.0, 0.6027, 0.0, 0.5479, 0.0, 0.5616, 0.0, 0.6027, 0.0, 0.5548, 0.0, 0.5616, 0.0, 0.5959, 0.0, 0.6027, 0.0, 0.5685, 0.0, 0.5959, 0.0, 0.5616, 0.0, 0.5753, 0.0, 0.5959, 0.0, 0.5685, 0.0, 0.5753, 0.0, 0.589, 0.0, 0.5959, 0.0, 0.5822, 0.0, 0.589, 0.0, 0.5753, 0.0])
me_text.auto_texspace = False
me_text.update()
me_text_001 = bpy.data.meshes.new('Text.001')
me_text_001.from_pydata([(0.081, 0.569, 0.0), (0.09245, 0.574, 0.0), (0.1033, 0.5784, 0.0), (0.1138, 0.5824, 0.0), (0.1237, 0.5859, 0.0), (0.1334, 0.5888, 0.0), (0.1428, 0.5914, 0.0), (0.1519, 0.5935, 0.0), (0.1609, 0.5951, 0.0), (0.1699, 0.5964, 0.0), (0.1788, 0.5973, 0.0), (0.1878, 0.5978, 0.0), (0.197, 0.598, 0.0), (0.2144, 0.5972, 0.0), (0.2307, 0.5948, 0.0), (0.2458, 0.5909, 0.0), (0.2596, 0.5856, 0.0), (0.272, 0.5788, 0.0), (0.283, 0.5706, 0.0), (0.2925, 0.5612, 0.0), (0.3004, 0.5504, 0.0), (0.3067, 0.5385, 0.0), (0.3113, 0.5254, 0.0), (0.3141, 0.5112, 0.0), (0.315, 0.496, 0.0), (0.3141, 0.481, 0.0), (0.3113, 0.4671, 0.0), (0.3066, 0.4544, 0.0), (0.3, 0.4428, 0.0), (0.2916, 0.4324, 0.0), (0.2813, 0.4233, 0.0), (0.2691, 0.4154, 0.0), (0.255, 0.4089, 0.0), (0.2391, 0.4038, 0.0), (0.2213, 0.4, 0.0), (0.2016, 0.3978, 0.0), (0.18, 0.397, 0.0), (0.18, 0.307, 0.0), (0.2032, 0.3071, 0.0), (0.2245, 0.3049, 0.0), (0.2437, 0.3007, 0.0), (0.261, 0.2946, 0.0), (0.2762, 0.2866, 0.0), (0.2894, 0.277, 0.0), (0.3006, 0.2659, 0.0), (0.3097, 0.2534, 0.0), (0.3168, 0.2398, 0.0), (0.3219, 0.2251, 0.0), (0.325, 0.2094, 0.0), (0.326, 0.193, 0.0), (0.3251, 0.177, 0.0), (0.3225, 0.162, 0.0), (0.3182, 0.1481, 0.0), (0.3124, 0.1354, 0.0), (0.305, 0.1239, 0.0), (0.2961, 0.1138, 0.0), (0.2859, 0.1049, 0.0), (0.2743, 0.09759, 0.0), (0.2615, 0.09175, 0.0), (0.2474, 0.08749, 0.0), (0.2322, 0.08488, 0.0), (0.216, 0.084, 0.0), (0.2035, 0.08435, 0.0), (0.191, 0.08542, 0.0), (0.1785, 0.0872, 0.0), (0.1659, 0.0897, 0.0), (0.1534, 0.09293, 0.0), (0.1407, 0.09688, 0.0), (0.1281, 0.1016, 0.0), (0.1154, 0.107, 0.0), (0.1027, 0.1131, 0.0), (0.08984, 0.12, 0.0), (0.07696, 0.1276, 0.0), (0.064, 0.136, 0.0), (0.064, 0.03, 0.0), (0.07625, 0.02398, 0.0), (0.08849, 0.01843, 0.0), (0.1007, 0.01336, 0.0), (0.1129, 0.008778, 0.0), (0.1251, 0.004696, 0.0), (0.1373, 0.001125, 0.0), (0.1494, -0.001925, 0.0), (0.1614, -0.004444, 0.0), (0.1734, -0.006422, 0.0), (0.1853, -0.007847, 0.0), (0.1972, -0.00871, 0.0), (0.209, -0.009, 0.0), (0.2397, -0.007257, 0.0), (0.2687, -0.002139, 0.0), (0.2957, 0.006188, 0.0), (0.3207, 0.01756, 0.0), (0.3435, 0.0318, 0.0), (0.3638, 0.04875, 0.0), (0.3814, 0.06824, 0.0), (0.3963, 0.09011, 0.0), (0.4081, 0.1142, 0.0), (0.4168, 0.1403, 0.0), (0.4222, 0.1683, 0.0), (0.424, 0.198, 0.0), (0.4234, 0.2155, 0.0), (0.4215, 0.2328, 0.0), (0.4183, 0.2499, 0.0), (0.4137, 0.2664, 0.0), (0.4078, 0.2823, 0.0), (0.4005, 0.2974, 0.0), (0.3918, 0.3114, 0.0), (0.3816, 0.3242, 0.0), (0.37, 0.3357, 0.0), (0.3569, 0.3456, 0.0), (0.3422, 0.3537, 0.0), (0.326, 0.36, 0.0), (0.3407, 0.3687, 0.0), (0.354, 0.3779, 0.0), (0.3658, 0.3876, 0.0), (0.3761, 0.3979, 0.0), (0.3851, 0.4089, 0.0), (0.3928, 0.4208, 0.0), (0.3991, 0.4335, 0.0), (0.4042, 0.4471, 0.0), (0.4081, 0.4618, 0.0), (0.4109, 0.4776, 0.0), (0.4125, 0.4947, 0.0), (0.413, 0.513, 0.0), (0.4114, 0.5392, 0.0), (0.4066, 0.5637, 0.0), (0.3988, 0.5864, 0.0), (0.388, 0.6071, 0.0), (0.3745, 0.6259, 0.0), (0.3583, 0.6425, 0.0), (0.3395, 0.6569, 0.0), (0.3183, 0.6689, 0.0), (0.2949, 0.6784, 0.0), (0.2693, 0.6853, 0.0), (0.2416, 0.6896, 0.0), (0.212, 0.691, 0.0), (0.1995, 0.6908, 0.0), (0.1874, 0.6902, 0.0), (0.1758, 0.6893, 0.0), (0.1645, 0.6879, 0.0), (0.1535, 0.6862, 0.0), (0.1428, 0.684, 0.0), (0.1322, 0.6814, 0.0), (0.1219, 0.6784, 0.0), (0.1116, 0.675, 0.0), (0.1014, 0.6711, 0.0), (0.09122, 0.6668, 0.0), (0.081, 0.662, 0.0)], [], [(135, 133, 134), (136, 133, 135), (137, 133, 136), (137, 132, 133), (138, 132, 137), (139, 132, 138), (140, 132, 139), (140, 131, 132), (141, 131, 140), (142, 131, 141), (143, 131, 142), (143, 130, 131), (144, 130, 143), (145, 130, 144), (145, 129, 130), (146, 129, 145), (0, 1, 146), (1, 2, 146), (2, 3, 146), (3, 4, 146), (4, 129, 146), (4, 5, 129), (5, 6, 129), (6, 128, 129), (6, 7, 128), (7, 8, 128), (8, 127, 128), (8, 9, 127), (9, 10, 127), (10, 11, 127), (11, 126, 127), (11, 12, 126), (12, 13, 126), (13, 125, 126), (14, 125, 13), (15, 125, 14), (16, 125, 15), (16, 124, 125), (17, 124, 16), (18, 124, 17), (19, 124, 18), (19, 123, 124), (20, 123, 19), (21, 123, 20), (21, 122, 123), (22, 122, 21), (23, 122, 22), (23, 121, 122), (24, 121, 23), (25, 121, 24), (25, 120, 121), (26, 120, 25), (26, 119, 120), (27, 119, 26), (27, 118, 119), (28, 118, 27), (28, 117, 118), (29, 117, 28), (29, 116, 117), (30, 116, 29), (31, 116, 30), (31, 115, 116), (32, 115, 31), (32, 114, 115), (33, 114, 32), (34, 114, 33), (35, 114, 34), (35, 113, 114), (36, 113, 35), (37, 113, 36), (37, 112, 113), (37, 111, 112), (37, 110, 111), (37, 109, 110), (37, 108, 109), (37, 107, 108), (37, 106, 107), (37, 105, 106), (37, 38, 105), (38, 104, 105), (39, 104, 38), (40, 104, 39), (41, 104, 40), (41, 103, 104), (42, 103, 41), (43, 103, 42), (43, 102, 103), (44, 102, 43), (44, 101, 102), (45, 101, 44), (46, 101, 45), (46, 100, 101), (47, 100, 46), (47, 99, 100), (48, 99, 47), (48, 98, 99), (49, 98, 48), (49, 97, 98), (50, 97, 49), (51, 97, 50), (51, 96, 97), (52, 96, 51), (53, 96, 52), (53, 95, 96), (74, 72, 73), (54, 95, 53), (74, 71, 72), (55, 95, 54), (74, 70, 71), (55, 94, 95), (56, 94, 55), (74, 69, 70), (74, 68, 69), (57, 94, 56), (74, 67, 68), (58, 94, 57), (74, 66, 67), (74, 65, 66), (59, 94, 58), (59, 93, 94), (74, 64, 65), (60, 93, 59), (74, 63, 64), (74, 62, 63), (61, 93, 60), (74, 61, 62), (74, 93, 61), (74, 92, 93), (74, 91, 92), (74, 90, 91), (75, 90, 74), (76, 90, 75), (77, 90, 76), (77, 89, 90), (78, 89, 77), (79, 89, 78), (79, 88, 89), (80, 88, 79), (81, 88, 80), (82, 88, 81), (82, 87, 88), (83, 87, 82), (84, 87, 83), (84, 86, 87), (85, 86, 84)])
_uv = me_text_001.uv_layers.new(name='UVMap')
_uv.uv.foreach_set('vector', [0.9247, 0.0, 0.911, 0.0, 0.9178, 0.0, 0.9315, 0.0, 0.911, 0.0, 0.9247, 0.0, 0.9384, 0.0, 0.911, 0.0, 0.9315, 0.0, 0.9384, 0.0, 0.9041, 0.0, 0.911, 0.0, 0.9452, 0.0, 0.9041, 0.0, 0.9384, 0.0, 0.9521, 0.0, 0.9041, 0.0, 0.9452, 0.0, 0.9589, 0.0, 0.9041, 0.0, 0.9521, 0.0, 0.9589, 0.0, 0.8973, 0.0, 0.9041, 0.0, 0.9658, 0.0, 0.8973, 0.0, 0.9589, 0.0, 0.9726, 0.0, 0.8973, 0.0, 0.9658, 0.0, 0.9795, 0.0, 0.8973, 0.0, 0.9726, 0.0, 0.9795, 0.0, 0.8904, 0.0, 0.8973, 0.0, 0.9863, 0.0, 0.8904, 0.0, 0.9795, 0.0, 0.9932, 0.0, 0.8904, 0.0, 0.9863, 0.0, 0.9932, 0.0, 0.8836, 0.0, 0.8904, 0.0, 1.0, 0.0, 0.8836, 0.0, 0.9932, 0.0, 0.0, 0.0, 0.006849, 0.0, 1.0, 0.0, 0.006849, 0.0, 0.0137, 0.0, 1.0, 0.0, 0.0137, 0.0, 0.02055, 0.0, 1.0, 0.0, 0.02055, 0.0, 0.0274, 0.0, 1.0, 0.0, 0.0274, 0.0, 0.8836, 0.0, 1.0, 0.0, 0.0274, 0.0, 0.03425, 0.0, 0.8836, 0.0, 0.03425, 0.0, 0.0411, 0.0, 0.8836, 0.0, 0.0411, 0.0, 0.8767, 0.0, 0.8836, 0.0, 0.0411, 0.0, 0.04795, 0.0, 0.8767, 0.0, 0.04795, 0.0, 0.05479, 0.0, 0.8767, 0.0, 0.05479, 0.0, 0.8699, 0.0, 0.8767, 0.0, 0.05479, 0.0, 0.06164, 0.0, 0.8699, 0.0, 0.06164, 0.0, 0.06849, 0.0, 0.8699, 0.0, 0.06849, 0.0, 0.07534, 0.0, 0.8699, 0.0, 0.07534, 0.0, 0.863, 0.0, 0.8699, 0.0, 0.07534, 0.0, 0.08219, 0.0, 0.863, 0.0, 0.08219, 0.0, 0.08904, 0.0, 0.863, 0.0, 0.08904, 0.0, 0.8562, 0.0, 0.863, 0.0, 0.09589, 0.0, 0.8562, 0.0, 0.08904, 0.0, 0.1027, 0.0, 0.8562, 0.0, 0.09589, 0.0, 0.1096, 0.0, 0.8562, 0.0, 0.1027, 0.0, 0.1096, 0.0, 0.8493, 0.0, 0.8562, 0.0, 0.1164, 0.0, 0.8493, 0.0, 0.1096, 0.0, 0.1233, 0.0, 0.8493, 0.0, 0.1164, 0.0, 0.1301, 0.0, 0.8493, 0.0, 0.1233, 0.0, 0.1301, 0.0, 0.8425, 0.0, 0.8493, 0.0, 0.137, 0.0, 0.8425, 0.0, 0.1301, 0.0, 0.1438, 0.0, 0.8425, 0.0, 0.137, 0.0, 0.1438, 0.0, 0.8356, 0.0, 0.8425, 0.0, 0.1507, 0.0, 0.8356, 0.0, 0.1438, 0.0, 0.1575, 0.0, 0.8356, 0.0, 0.1507, 0.0, 0.1575, 0.0, 0.8288, 0.0, 0.8356, 0.0, 0.1644, 0.0, 0.8288, 0.0, 0.1575, 0.0, 0.1712, 0.0, 0.8288, 0.0, 0.1644, 0.0, 0.1712, 0.0, 0.8219, 0.0, 0.8288, 0.0, 0.1781, 0.0, 0.8219, 0.0, 0.1712, 0.0, 0.1781, 0.0, 0.8151, 0.0, 0.8219, 0.0, 0.1849, 0.0, 0.8151, 0.0, 0.1781, 0.0, 0.1849, 0.0, 0.8082, 0.0, 0.8151, 0.0, 0.1918, 0.0, 0.8082, 0.0, 0.1849, 0.0, 0.1918, 0.0, 0.8014, 0.0, 0.8082, 0.0, 0.1986, 0.0, 0.8014, 0.0, 0.1918, 0.0, 0.1986, 0.0, 0.7945, 0.0, 0.8014, 0.0, 0.2055, 0.0, 0.7945, 0.0, 0.1986, 0.0, 0.2123, 0.0, 0.7945, 0.0, 0.2055, 0.0, 0.2123, 0.0, 0.7877, 0.0, 0.7945, 0.0, 0.2192, 0.0, 0.7877, 0.0, 0.2123, 0.0, 0.2192, 0.0, 0.7808, 0.0, 0.7877, 0.0, 0.226, 0.0, 0.7808, 0.0, 0.2192, 0.0, 0.2329, 0.0, 0.7808, 0.0, 0.226, 0.0, 0.2397, 0.0, 0.7808, 0.0, 0.2329, 0.0, 0.2397, 0.0, 0.774, 0.0, 0.7808, 0.0, 0.2466, 0.0, 0.774, 0.0, 0.2397, 0.0, 0.2534, 0.0, 0.774, 0.0, 0.2466, 0.0, 0.2534, 0.0, 0.7671, 0.0, 0.774, 0.0, 0.2534, 0.0, 0.7603, 0.0, 0.7671, 0.0, 0.2534, 0.0, 0.7534, 0.0, 0.7603, 0.0, 0.2534, 0.0, 0.7466, 0.0, 0.7534, 0.0, 0.2534, 0.0, 0.7397, 0.0, 0.7466, 0.0, 0.2534, 0.0, 0.7329, 0.0, 0.7397, 0.0, 0.2534, 0.0, 0.726, 0.0, 0.7329, 0.0, 0.2534, 0.0, 0.7192, 0.0, 0.726, 0.0, 0.2534, 0.0, 0.2603, 0.0, 0.7192, 0.0, 0.2603, 0.0, 0.7123, 0.0, 0.7192, 0.0, 0.2671, 0.0, 0.7123, 0.0, 0.2603, 0.0, 0.274, 0.0, 0.7123, 0.0, 0.2671, 0.0, 0.2808, 0.0, 0.7123, 0.0, 0.274, 0.0, 0.2808, 0.0, 0.7055, 0.0, 0.7123, 0.0, 0.2877, 0.0, 0.7055, 0.0, 0.2808, 0.0, 0.2945, 0.0, 0.7055, 0.0, 0.2877, 0.0, 0.2945, 0.0, 0.6986, 0.0, 0.7055, 0.0, 0.3014, 0.0, 0.6986, 0.0, 0.2945, 0.0, 0.3014, 0.0, 0.6918, 0.0, 0.6986, 0.0, 0.3082, 0.0, 0.6918, 0.0, 0.3014, 0.0, 0.3151, 0.0, 0.6918, 0.0, 0.3082, 0.0, 0.3151, 0.0, 0.6849, 0.0, 0.6918, 0.0, 0.3219, 0.0, 0.6849, 0.0, 0.3151, 0.0, 0.3219, 0.0, 0.6781, 0.0, 0.6849, 0.0, 0.3288, 0.0, 0.6781, 0.0, 0.3219, 0.0, 0.3288, 0.0, 0.6712, 0.0, 0.6781, 0.0, 0.3356, 0.0, 0.6712, 0.0, 0.3288, 0.0, 0.3356, 0.0, 0.6644, 0.0, 0.6712, 0.0, 0.3425, 0.0, 0.6644, 0.0, 0.3356, 0.0, 0.3493, 0.0, 0.6644, 0.0, 0.3425, 0.0, 0.3493, 0.0, 0.6575, 0.0, 0.6644, 0.0, 0.3562, 0.0, 0.6575, 0.0, 0.3493, 0.0, 0.363, 0.0, 0.6575, 0.0, 0.3562, 0.0, 0.363, 0.0, 0.6507, 0.0, 0.6575, 0.0, 0.5068, 0.0, 0.4932, 0.0, 0.5, 0.0, 0.3699, 0.0, 0.6507, 0.0, 0.363, 0.0, 0.5068, 0.0, 0.4863, 0.0, 0.4932, 0.0, 0.3767, 0.0, 0.6507, 0.0, 0.3699, 0.0, 0.5068, 0.0, 0.4795, 0.0, 0.4863, 0.0, 0.3767, 0.0, 0.6438, 0.0, 0.6507, 0.0, 0.3836, 0.0, 0.6438, 0.0, 0.3767, 0.0, 0.5068, 0.0, 0.4726, 0.0, 0.4795, 0.0, 0.5068, 0.0, 0.4658, 0.0, 0.4726, 0.0, 0.3904, 0.0, 0.6438, 0.0, 0.3836, 0.0, 0.5068, 0.0, 0.4589, 0.0, 0.4658, 0.0, 0.3973, 0.0, 0.6438, 0.0, 0.3904, 0.0, 0.5068, 0.0, 0.4521, 0.0, 0.4589, 0.0, 0.5068, 0.0, 0.4452, 0.0, 0.4521, 0.0, 0.4041, 0.0, 0.6438, 0.0, 0.3973, 0.0, 0.4041, 0.0, 0.637, 0.0, 0.6438, 0.0, 0.5068, 0.0, 0.4384, 0.0, 0.4452, 0.0, 0.411, 0.0, 0.637, 0.0, 0.4041, 0.0, 0.5068, 0.0, 0.4315, 0.0, 0.4384, 0.0, 0.5068, 0.0, 0.4247, 0.0, 0.4315, 0.0, 0.4178, 0.0, 0.637, 0.0, 0.411, 0.0, 0.5068, 0.0, 0.4178, 0.0, 0.4247, 0.0, 0.5068, 0.0, 0.637, 0.0, 0.4178, 0.0, 0.5068, 0.0, 0.6301, 0.0, 0.637, 0.0, 0.5068, 0.0, 0.6233, 0.0, 0.6301, 0.0, 0.5068, 0.0, 0.6164, 0.0, 0.6233, 0.0, 0.5137, 0.0, 0.6164, 0.0, 0.5068, 0.0, 0.5205, 0.0, 0.6164, 0.0, 0.5137, 0.0, 0.5274, 0.0, 0.6164, 0.0, 0.5205, 0.0, 0.5274, 0.0, 0.6096, 0.0, 0.6164, 0.0, 0.5342, 0.0, 0.6096, 0.0, 0.5274, 0.0, 0.5411, 0.0, 0.6096, 0.0, 0.5342, 0.0, 0.5411, 0.0, 0.6027, 0.0, 0.6096, 0.0, 0.5479, 0.0, 0.6027, 0.0, 0.5411, 0.0, 0.5548, 0.0, 0.6027, 0.0, 0.5479, 0.0, 0.5616, 0.0, 0.6027, 0.0, 0.5548, 0.0, 0.5616, 0.0, 0.5959, 0.0, 0.6027, 0.0, 0.5685, 0.0, 0.5959, 0.0, 0.5616, 0.0, 0.5753, 0.0, 0.5959, 0.0, 0.5685, 0.0, 0.5753, 0.0, 0.589, 0.0, 0.5959, 0.0, 0.5822, 0.0, 0.589, 0.0, 0.5753, 0.0])
me_text_001.auto_texspace = False
me_text_001.update()

# ---- objects
ob_cube = bpy.data.objects.new('Cube', me_cube)
ob_text = bpy.data.objects.new('Text', me_text)
ob_text_001 = bpy.data.objects.new('Text.001', me_text_001)

# ---- transforms, parenting, visibility, modifiers, constraints
ob_cube.location = (0.0, 0.0, 0.0)
ob_cube.scale = (-2.406, -2.406, -2.406)
ob_cube.lock_rotations_4d = False
ob_cube.empty_display_type = 'ARROWS'
ob_cube.lineart.crease_threshold = 0.0
_m = ob_cube.modifiers.new('Boolean', 'BOOLEAN')
_m.object = ob_text_001
ob_text.location = (0.4977, 0.9001, 2.1)
ob_text.scale = (-2.406, -2.406, -2.406)
_m = ob_text.modifiers.new('Solidify', 'SOLIDIFY')
_m.thickness = 1.65
ob_text_001.location = (0.4977, 0.3354, -0.6797)
ob_text_001.rotation_euler = (-1.571, -0.0, 0.0)
ob_text_001.scale = (-2.406, -2.406, -2.406)
_m = ob_text_001.modifiers.new('Solidify', 'SOLIDIFY')
_m.thickness = 1.65

# ---- collection membership
col_collection.objects.link(ob_cube)
col_collection.objects.link(ob_text)
col_collection.objects.link(ob_text_001)

# ---- scene / render settings (as saved in the file)
scene.frame_start = 1; scene.frame_end = 250; scene.frame_set(1)
scene.render.engine = 'BLENDER_EEVEE_NEXT'
scene.cycles.sampling_pattern = 'TABULATED_SOBOL'
scene.cycles.use_light_tree = False
scene.view_settings.view_transform = 'Filmic'
bpy.context.view_layer.update()

# ---- added for rendering (the .blend has no active camera and no usable light): camera, sun
cam_auto = bpy.data.cameras.new('AutoCamera')
cam_auto.lens = 50.0
cam_auto.sensor_width = 36.0
cam_auto.clip_end = 1000.0
ob_auto_camera = bpy.data.objects.new('AutoCamera', cam_auto)
scene.collection.objects.link(ob_auto_camera)
ob_auto_camera.location = (11.0049, -12.3169, 10.6617)
ob_auto_camera.rotation_euler = (1.09748, -7.21219e-08, 0.694738)
scene.camera = ob_auto_camera
light_auto_sun = bpy.data.lights.new('AutoSun', 'SUN')
light_auto_sun.energy = 3.0
light_auto_sun.angle = 0.0523599
ob_auto_sun = bpy.data.objects.new('AutoSun', light_auto_sun)
scene.collection.objects.link(ob_auto_sun)
ob_auto_sun.rotation_euler = (0.872665, 0.174533, 0.523599)
bpy.context.view_layer.update()
